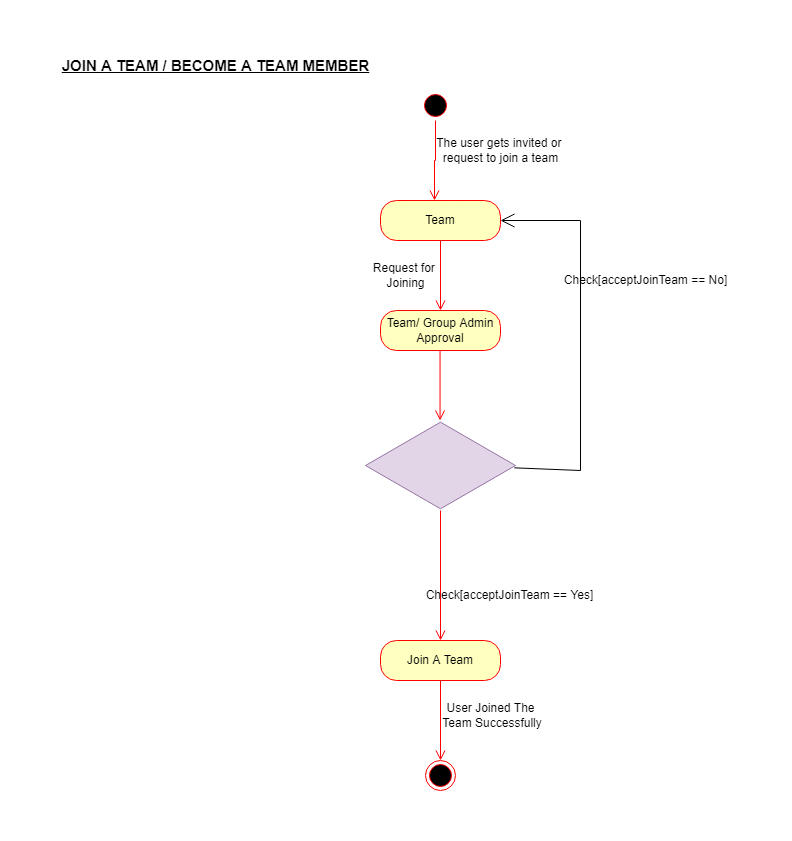

The diagram above was exported from draw.io. Its source (the exported page's mxGraphModel, read from the mxfile embedded in the PNG):
<mxGraphModel dx="789" dy="409" grid="1" gridSize="10" guides="1" tooltips="1" connect="1" arrows="1" fold="1" page="1" pageScale="1" pageWidth="827" pageHeight="1169" math="0" shadow="0">
  <root>
    <mxCell id="0" />
    <mxCell id="1" parent="0" />
    <mxCell id="DliumWOGL_x_KcpYeNz1-1" value="" style="ellipse;html=1;shape=startState;fillColor=#000000;strokeColor=#ff0000;" parent="1" vertex="1">
      <mxGeometry x="400" y="100" width="30" height="30" as="geometry" />
    </mxCell>
    <mxCell id="DliumWOGL_x_KcpYeNz1-2" value="" style="edgeStyle=orthogonalEdgeStyle;html=1;verticalAlign=bottom;endArrow=open;endSize=8;strokeColor=#ff0000;rounded=0;entryX=0.45;entryY=0;entryDx=0;entryDy=0;entryPerimeter=0;" parent="1" source="DliumWOGL_x_KcpYeNz1-1" target="DliumWOGL_x_KcpYeNz1-3" edge="1">
      <mxGeometry relative="1" as="geometry">
        <mxPoint x="415" y="190" as="targetPoint" />
      </mxGeometry>
    </mxCell>
    <mxCell id="DliumWOGL_x_KcpYeNz1-3" value="Team" style="rounded=1;whiteSpace=wrap;html=1;arcSize=40;fontColor=#000000;fillColor=#ffffc0;strokeColor=#ff0000;" parent="1" vertex="1">
      <mxGeometry x="360" y="210" width="120" height="40" as="geometry" />
    </mxCell>
    <mxCell id="DliumWOGL_x_KcpYeNz1-4" value="" style="edgeStyle=orthogonalEdgeStyle;html=1;verticalAlign=bottom;endArrow=open;endSize=8;strokeColor=#ff0000;rounded=0;entryX=0.5;entryY=0;entryDx=0;entryDy=0;" parent="1" source="DliumWOGL_x_KcpYeNz1-3" target="DliumWOGL_x_KcpYeNz1-5" edge="1">
      <mxGeometry relative="1" as="geometry">
        <mxPoint x="420" y="300" as="targetPoint" />
      </mxGeometry>
    </mxCell>
    <mxCell id="DliumWOGL_x_KcpYeNz1-5" value="Team/ Group Admin Approval" style="rounded=1;whiteSpace=wrap;html=1;arcSize=40;fontColor=#000000;fillColor=#ffffc0;strokeColor=#ff0000;" parent="1" vertex="1">
      <mxGeometry x="360" y="320" width="120" height="40" as="geometry" />
    </mxCell>
    <mxCell id="DliumWOGL_x_KcpYeNz1-6" value="" style="edgeStyle=orthogonalEdgeStyle;html=1;verticalAlign=bottom;endArrow=open;endSize=8;strokeColor=#ff0000;rounded=0;entryX=0.5;entryY=0;entryDx=0;entryDy=0;" parent="1" source="I5Lb-1oRd63X3lNNa3LR-1" target="DliumWOGL_x_KcpYeNz1-7" edge="1">
      <mxGeometry relative="1" as="geometry">
        <mxPoint x="420" y="620" as="targetPoint" />
        <mxPoint x="420" y="560" as="sourcePoint" />
      </mxGeometry>
    </mxCell>
    <mxCell id="DliumWOGL_x_KcpYeNz1-7" value="Join A Team" style="rounded=1;whiteSpace=wrap;html=1;arcSize=40;fontColor=#000000;fillColor=#ffffc0;strokeColor=#ff0000;" parent="1" vertex="1">
      <mxGeometry x="360" y="650" width="120" height="40" as="geometry" />
    </mxCell>
    <mxCell id="DliumWOGL_x_KcpYeNz1-8" value="" style="edgeStyle=orthogonalEdgeStyle;html=1;verticalAlign=bottom;endArrow=open;endSize=8;strokeColor=#ff0000;rounded=0;entryX=0.5;entryY=0;entryDx=0;entryDy=0;" parent="1" source="DliumWOGL_x_KcpYeNz1-7" target="DliumWOGL_x_KcpYeNz1-9" edge="1">
      <mxGeometry relative="1" as="geometry">
        <mxPoint x="420" y="750" as="targetPoint" />
      </mxGeometry>
    </mxCell>
    <mxCell id="DliumWOGL_x_KcpYeNz1-9" value="" style="ellipse;html=1;shape=endState;fillColor=#000000;strokeColor=#ff0000;" parent="1" vertex="1">
      <mxGeometry x="405" y="770" width="30" height="30" as="geometry" />
    </mxCell>
    <mxCell id="DliumWOGL_x_KcpYeNz1-10" value="The user gets invited or &lt;br&gt;request to join a team" style="text;html=1;resizable=0;autosize=1;align=center;verticalAlign=middle;points=[];fillColor=none;strokeColor=none;rounded=0;" parent="1" vertex="1">
      <mxGeometry x="405" y="140" width="150" height="40" as="geometry" />
    </mxCell>
    <mxCell id="DliumWOGL_x_KcpYeNz1-11" value="" style="endArrow=open;endFill=1;endSize=12;html=1;rounded=0;entryX=1;entryY=0.5;entryDx=0;entryDy=0;exitX=0.992;exitY=0.526;exitDx=0;exitDy=0;exitPerimeter=0;" parent="1" target="DliumWOGL_x_KcpYeNz1-3" edge="1" source="I5Lb-1oRd63X3lNNa3LR-1">
      <mxGeometry width="160" relative="1" as="geometry">
        <mxPoint x="480" y="339.5" as="sourcePoint" />
        <mxPoint x="560" y="220" as="targetPoint" />
        <Array as="points">
          <mxPoint x="560" y="480" />
          <mxPoint x="560" y="230" />
        </Array>
      </mxGeometry>
    </mxCell>
    <mxCell id="DliumWOGL_x_KcpYeNz1-12" value="Check[acceptJoinTeam == No]" style="text;html=1;resizable=0;autosize=1;align=center;verticalAlign=middle;points=[];fillColor=none;strokeColor=none;rounded=0;" parent="1" vertex="1">
      <mxGeometry x="530" y="275" width="190" height="30" as="geometry" />
    </mxCell>
    <mxCell id="DliumWOGL_x_KcpYeNz1-13" value="Check[acceptJoinTeam == Yes]" style="text;html=1;resizable=0;autosize=1;align=center;verticalAlign=middle;points=[];fillColor=none;strokeColor=none;rounded=0;" parent="1" vertex="1">
      <mxGeometry x="394" y="590" width="190" height="30" as="geometry" />
    </mxCell>
    <mxCell id="DliumWOGL_x_KcpYeNz1-14" value="User Joined The&lt;br&gt;&amp;nbsp;Team Successfully" style="text;html=1;resizable=0;autosize=1;align=center;verticalAlign=middle;points=[];fillColor=none;strokeColor=none;rounded=0;" parent="1" vertex="1">
      <mxGeometry x="405" y="705" width="130" height="40" as="geometry" />
    </mxCell>
    <mxCell id="DliumWOGL_x_KcpYeNz1-15" value="&lt;u&gt;JOIN A TEAM / BECOME A TEAM MEMBER&lt;/u&gt;" style="text;html=1;resizable=0;autosize=1;align=center;verticalAlign=middle;points=[];fillColor=none;strokeColor=none;rounded=0;fontStyle=1;fontSize=15;" parent="1" vertex="1">
      <mxGeometry x="30" y="60" width="330" height="30" as="geometry" />
    </mxCell>
    <mxCell id="I5Lb-1oRd63X3lNNa3LR-1" value="" style="html=1;whiteSpace=wrap;aspect=fixed;shape=isoRectangle;fillColor=#e1d5e7;strokeColor=#9673a6;" vertex="1" parent="1">
      <mxGeometry x="345" y="430" width="150" height="90" as="geometry" />
    </mxCell>
    <mxCell id="I5Lb-1oRd63X3lNNa3LR-2" value="" style="edgeStyle=orthogonalEdgeStyle;html=1;verticalAlign=bottom;endArrow=open;endSize=8;strokeColor=#ff0000;rounded=0;entryX=0.5;entryY=0;entryDx=0;entryDy=0;" edge="1" parent="1">
      <mxGeometry relative="1" as="geometry">
        <mxPoint x="419.55" y="430" as="targetPoint" />
        <mxPoint x="419.55" y="360" as="sourcePoint" />
      </mxGeometry>
    </mxCell>
    <mxCell id="I5Lb-1oRd63X3lNNa3LR-3" value="Request for&amp;nbsp;&lt;br&gt;Joining" style="text;html=1;resizable=0;autosize=1;align=center;verticalAlign=middle;points=[];fillColor=none;strokeColor=none;rounded=0;" vertex="1" parent="1">
      <mxGeometry x="340" y="265" width="90" height="40" as="geometry" />
    </mxCell>
  </root>
</mxGraphModel>